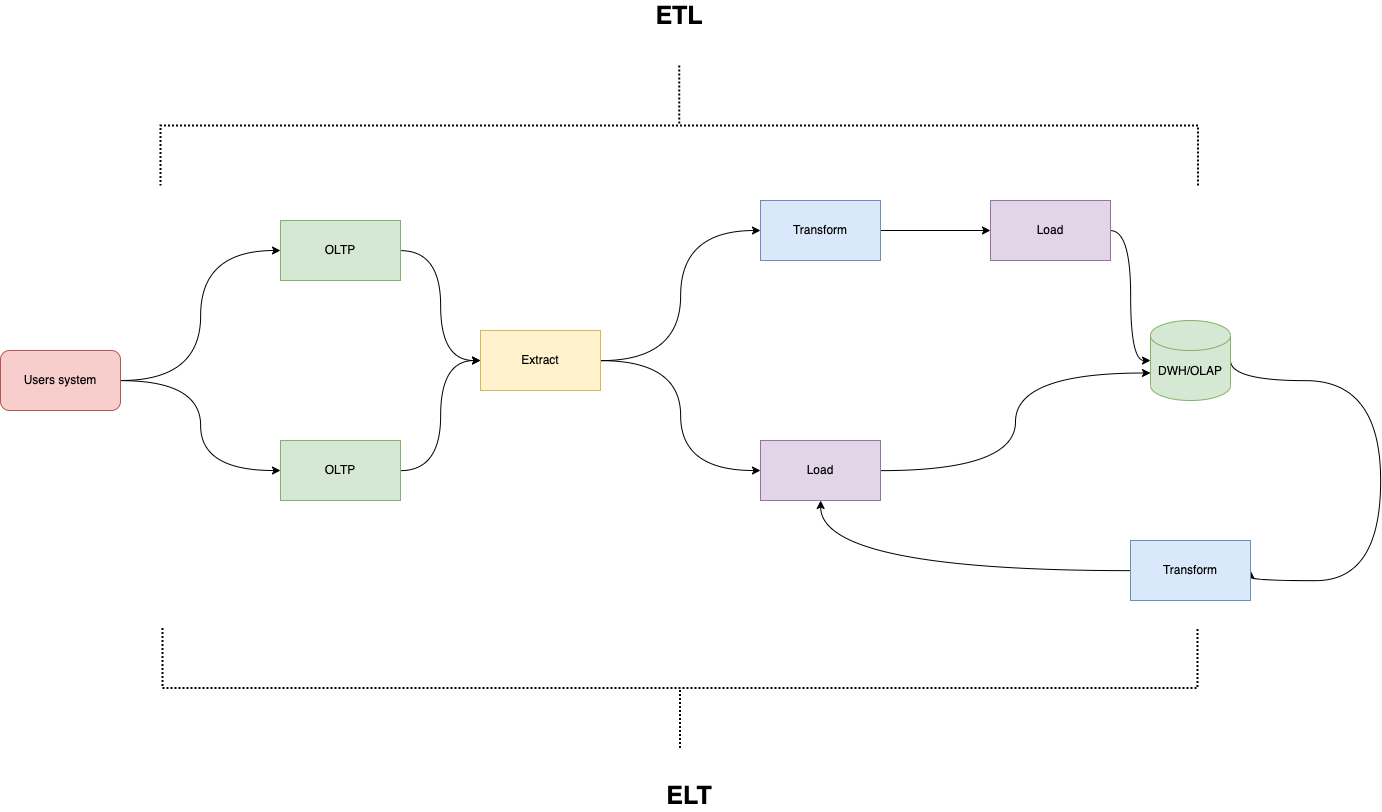

The diagram above was exported from draw.io. Its source (the exported page's mxGraphModel, read from the mxfile embedded in the PNG):
<mxGraphModel dx="2703" dy="1843" grid="1" gridSize="10" guides="1" tooltips="1" connect="1" arrows="1" fold="1" page="1" pageScale="1" pageWidth="850" pageHeight="1100" math="0" shadow="0">
  <root>
    <mxCell id="0" />
    <mxCell id="1" parent="0" />
    <mxCell id="_jY2FOZx_ncMeVWsE8VC-4" style="edgeStyle=orthogonalEdgeStyle;rounded=0;orthogonalLoop=1;jettySize=auto;html=1;entryX=0;entryY=0.5;entryDx=0;entryDy=0;exitX=1;exitY=0.5;exitDx=0;exitDy=0;elbow=vertical;curved=1;" edge="1" parent="1" source="_jY2FOZx_ncMeVWsE8VC-9" target="_jY2FOZx_ncMeVWsE8VC-5">
      <mxGeometry relative="1" as="geometry">
        <mxPoint x="450" y="510" as="targetPoint" />
        <mxPoint x="260" y="570" as="sourcePoint" />
      </mxGeometry>
    </mxCell>
    <mxCell id="_jY2FOZx_ncMeVWsE8VC-25" style="edgeStyle=orthogonalEdgeStyle;curved=1;rounded=0;orthogonalLoop=1;jettySize=auto;html=1;entryX=0;entryY=0.5;entryDx=0;entryDy=0;elbow=vertical;" edge="1" parent="1" source="_jY2FOZx_ncMeVWsE8VC-5" target="_jY2FOZx_ncMeVWsE8VC-23">
      <mxGeometry relative="1" as="geometry" />
    </mxCell>
    <mxCell id="_jY2FOZx_ncMeVWsE8VC-5" value="OLTP" style="rounded=0;whiteSpace=wrap;html=1;fillColor=#d5e8d4;strokeColor=#82b366;" vertex="1" parent="1">
      <mxGeometry x="440" y="390" width="120" height="60" as="geometry" />
    </mxCell>
    <mxCell id="_jY2FOZx_ncMeVWsE8VC-38" style="edgeStyle=orthogonalEdgeStyle;curved=1;rounded=0;orthogonalLoop=1;jettySize=auto;html=1;entryX=0;entryY=0.5;entryDx=0;entryDy=0;elbow=vertical;" edge="1" parent="1" source="_jY2FOZx_ncMeVWsE8VC-7" target="_jY2FOZx_ncMeVWsE8VC-23">
      <mxGeometry relative="1" as="geometry" />
    </mxCell>
    <mxCell id="_jY2FOZx_ncMeVWsE8VC-7" value="OLTP" style="rounded=0;whiteSpace=wrap;html=1;fillColor=#d5e8d4;strokeColor=#82b366;" vertex="1" parent="1">
      <mxGeometry x="440" y="610" width="120" height="60" as="geometry" />
    </mxCell>
    <mxCell id="_jY2FOZx_ncMeVWsE8VC-10" style="edgeStyle=orthogonalEdgeStyle;curved=1;rounded=0;orthogonalLoop=1;jettySize=auto;html=1;entryX=0;entryY=0.5;entryDx=0;entryDy=0;elbow=vertical;" edge="1" parent="1" source="_jY2FOZx_ncMeVWsE8VC-9" target="_jY2FOZx_ncMeVWsE8VC-7">
      <mxGeometry relative="1" as="geometry" />
    </mxCell>
    <mxCell id="_jY2FOZx_ncMeVWsE8VC-9" value="Users system" style="rounded=1;whiteSpace=wrap;html=1;fillColor=#f8cecc;strokeColor=#b85450;" vertex="1" parent="1">
      <mxGeometry x="160" y="520" width="120" height="60" as="geometry" />
    </mxCell>
    <mxCell id="_jY2FOZx_ncMeVWsE8VC-30" style="edgeStyle=orthogonalEdgeStyle;curved=1;rounded=0;orthogonalLoop=1;jettySize=auto;html=1;elbow=vertical;entryX=0;entryY=0.5;entryDx=0;entryDy=0;" edge="1" parent="1" source="_jY2FOZx_ncMeVWsE8VC-14" target="_jY2FOZx_ncMeVWsE8VC-29">
      <mxGeometry relative="1" as="geometry" />
    </mxCell>
    <mxCell id="_jY2FOZx_ncMeVWsE8VC-14" value="Transform" style="rounded=0;whiteSpace=wrap;html=1;fillColor=#dae8fc;strokeColor=#6c8ebf;" vertex="1" parent="1">
      <mxGeometry x="920" y="370" width="120" height="60" as="geometry" />
    </mxCell>
    <mxCell id="_jY2FOZx_ncMeVWsE8VC-34" style="edgeStyle=orthogonalEdgeStyle;curved=1;rounded=0;orthogonalLoop=1;jettySize=auto;html=1;entryX=1;entryY=0.5;entryDx=0;entryDy=0;elbow=vertical;exitX=1;exitY=0.5;exitDx=0;exitDy=0;exitPerimeter=0;" edge="1" parent="1" source="_jY2FOZx_ncMeVWsE8VC-16" target="_jY2FOZx_ncMeVWsE8VC-33">
      <mxGeometry relative="1" as="geometry">
        <Array as="points">
          <mxPoint x="1540" y="550" />
          <mxPoint x="1540" y="750" />
        </Array>
      </mxGeometry>
    </mxCell>
    <mxCell id="_jY2FOZx_ncMeVWsE8VC-16" value="DWH/OLAP" style="shape=cylinder3;whiteSpace=wrap;html=1;boundedLbl=1;backgroundOutline=1;size=15;fillColor=#d5e8d4;strokeColor=#82b366;" vertex="1" parent="1">
      <mxGeometry x="1310" y="490" width="80" height="80" as="geometry" />
    </mxCell>
    <mxCell id="_jY2FOZx_ncMeVWsE8VC-28" style="edgeStyle=orthogonalEdgeStyle;curved=1;rounded=0;orthogonalLoop=1;jettySize=auto;html=1;entryX=0;entryY=0.5;entryDx=0;entryDy=0;elbow=vertical;" edge="1" parent="1" source="_jY2FOZx_ncMeVWsE8VC-23" target="_jY2FOZx_ncMeVWsE8VC-14">
      <mxGeometry relative="1" as="geometry" />
    </mxCell>
    <mxCell id="_jY2FOZx_ncMeVWsE8VC-40" style="edgeStyle=orthogonalEdgeStyle;curved=1;rounded=0;orthogonalLoop=1;jettySize=auto;html=1;entryX=0;entryY=0.5;entryDx=0;entryDy=0;elbow=vertical;" edge="1" parent="1" source="_jY2FOZx_ncMeVWsE8VC-23" target="_jY2FOZx_ncMeVWsE8VC-39">
      <mxGeometry relative="1" as="geometry" />
    </mxCell>
    <mxCell id="_jY2FOZx_ncMeVWsE8VC-23" value="Extract" style="rounded=0;whiteSpace=wrap;html=1;fillColor=#fff2cc;strokeColor=#d6b656;" vertex="1" parent="1">
      <mxGeometry x="640" y="500" width="120" height="60" as="geometry" />
    </mxCell>
    <mxCell id="_jY2FOZx_ncMeVWsE8VC-31" style="edgeStyle=orthogonalEdgeStyle;curved=1;rounded=0;orthogonalLoop=1;jettySize=auto;html=1;entryX=0;entryY=0.5;entryDx=0;entryDy=0;entryPerimeter=0;elbow=vertical;" edge="1" parent="1" source="_jY2FOZx_ncMeVWsE8VC-29" target="_jY2FOZx_ncMeVWsE8VC-16">
      <mxGeometry relative="1" as="geometry" />
    </mxCell>
    <mxCell id="_jY2FOZx_ncMeVWsE8VC-29" value="Load" style="rounded=0;whiteSpace=wrap;html=1;fillColor=#e1d5e7;strokeColor=#9673a6;" vertex="1" parent="1">
      <mxGeometry x="1150" y="370" width="120" height="60" as="geometry" />
    </mxCell>
    <mxCell id="_jY2FOZx_ncMeVWsE8VC-36" value="" style="edgeStyle=orthogonalEdgeStyle;curved=1;rounded=0;orthogonalLoop=1;jettySize=auto;html=1;elbow=vertical;" edge="1" parent="1" source="_jY2FOZx_ncMeVWsE8VC-33" target="_jY2FOZx_ncMeVWsE8VC-39">
      <mxGeometry relative="1" as="geometry">
        <mxPoint x="1355" y="710" as="targetPoint" />
      </mxGeometry>
    </mxCell>
    <mxCell id="_jY2FOZx_ncMeVWsE8VC-33" value="Transform" style="rounded=0;whiteSpace=wrap;html=1;fillColor=#dae8fc;strokeColor=#6c8ebf;" vertex="1" parent="1">
      <mxGeometry x="1290" y="710" width="120" height="60" as="geometry" />
    </mxCell>
    <mxCell id="_jY2FOZx_ncMeVWsE8VC-42" style="edgeStyle=orthogonalEdgeStyle;curved=1;rounded=0;orthogonalLoop=1;jettySize=auto;html=1;entryX=0;entryY=0;entryDx=0;entryDy=52.5;entryPerimeter=0;elbow=vertical;" edge="1" parent="1" source="_jY2FOZx_ncMeVWsE8VC-39" target="_jY2FOZx_ncMeVWsE8VC-16">
      <mxGeometry relative="1" as="geometry" />
    </mxCell>
    <mxCell id="_jY2FOZx_ncMeVWsE8VC-39" value="Load" style="rounded=0;whiteSpace=wrap;html=1;fillColor=#e1d5e7;strokeColor=#9673a6;" vertex="1" parent="1">
      <mxGeometry x="920" y="610" width="120" height="60" as="geometry" />
    </mxCell>
    <mxCell id="_jY2FOZx_ncMeVWsE8VC-46" value="" style="strokeWidth=2;html=1;shape=mxgraph.flowchart.annotation_2;align=left;labelPosition=right;pointerEvents=1;dashed=1;dashPattern=1 1;fontSize=20;fillColor=none;rotation=90;" vertex="1" parent="1">
      <mxGeometry x="778.75" y="-223.75" width="120" height="1037.5" as="geometry" />
    </mxCell>
    <mxCell id="_jY2FOZx_ncMeVWsE8VC-48" value="" style="strokeWidth=2;html=1;shape=mxgraph.flowchart.annotation_2;align=left;labelPosition=right;pointerEvents=1;dashed=1;dashPattern=1 1;fontSize=20;fillColor=none;rotation=-90;" vertex="1" parent="1">
      <mxGeometry x="779.5" y="340" width="120" height="1035" as="geometry" />
    </mxCell>
    <mxCell id="_jY2FOZx_ncMeVWsE8VC-49" value="&lt;font style=&quot;font-size: 25px;&quot;&gt;&lt;b&gt;ETL&lt;/b&gt;&lt;/font&gt;" style="text;html=1;strokeColor=none;fillColor=none;align=center;verticalAlign=middle;whiteSpace=wrap;rounded=0;dashed=1;dashPattern=1 1;fontSize=20;" vertex="1" parent="1">
      <mxGeometry x="809" y="170" width="60" height="30" as="geometry" />
    </mxCell>
    <mxCell id="_jY2FOZx_ncMeVWsE8VC-50" value="&lt;font style=&quot;font-size: 25px;&quot;&gt;&lt;b&gt;ELT&lt;/b&gt;&lt;/font&gt;" style="text;html=1;strokeColor=none;fillColor=none;align=center;verticalAlign=middle;whiteSpace=wrap;rounded=0;dashed=1;dashPattern=1 1;fontSize=20;" vertex="1" parent="1">
      <mxGeometry x="819" y="950" width="60" height="30" as="geometry" />
    </mxCell>
  </root>
</mxGraphModel>